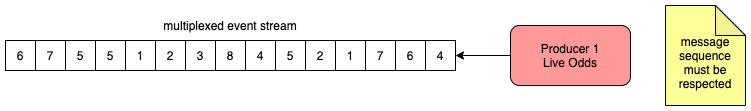

The diagram above was exported from draw.io. Its source (the exported page's mxGraphModel, read from the mxfile embedded in the PNG):
<mxGraphModel dx="3133" dy="1072" grid="1" gridSize="10" guides="1" tooltips="1" connect="1" arrows="1" fold="1" page="1" pageScale="1" pageWidth="827" pageHeight="1169" math="0" shadow="0">
  <root>
    <mxCell id="0" />
    <mxCell id="1" parent="0" />
    <mxCell id="2" value="multiplexed event stream" style="text;html=1;strokeColor=none;fillColor=none;align=center;verticalAlign=middle;whiteSpace=wrap;rounded=0;" vertex="1" parent="1">
      <mxGeometry x="-125" y="715" width="160" height="30" as="geometry" />
    </mxCell>
    <mxCell id="3" value="&lt;br&gt;message&lt;br&gt;sequence must be respected" style="shape=note;whiteSpace=wrap;html=1;backgroundOutline=1;darkOpacity=0.05;fillColor=#FFFF99;" vertex="1" parent="1">
      <mxGeometry x="390" y="710" width="80" height="100" as="geometry" />
    </mxCell>
    <mxCell id="4" value="1" style="rounded=0;whiteSpace=wrap;html=1;" vertex="1" parent="1">
      <mxGeometry x="-150" y="745" width="30" height="30" as="geometry" />
    </mxCell>
    <mxCell id="5" value="2" style="rounded=0;whiteSpace=wrap;html=1;" vertex="1" parent="1">
      <mxGeometry x="-120" y="745" width="30" height="30" as="geometry" />
    </mxCell>
    <mxCell id="6" value="3" style="rounded=0;whiteSpace=wrap;html=1;" vertex="1" parent="1">
      <mxGeometry x="-90" y="745" width="30" height="30" as="geometry" />
    </mxCell>
    <mxCell id="7" value="2" style="rounded=0;whiteSpace=wrap;html=1;" vertex="1" parent="1">
      <mxGeometry x="30" y="745" width="30" height="30" as="geometry" />
    </mxCell>
    <mxCell id="8" value="1" style="rounded=0;whiteSpace=wrap;html=1;" vertex="1" parent="1">
      <mxGeometry x="60" y="745" width="30" height="30" as="geometry" />
    </mxCell>
    <mxCell id="9" value="4" style="rounded=0;whiteSpace=wrap;html=1;" vertex="1" parent="1">
      <mxGeometry x="150" y="745" width="30" height="30" as="geometry" />
    </mxCell>
    <mxCell id="10" value="4" style="rounded=0;whiteSpace=wrap;html=1;" vertex="1" parent="1">
      <mxGeometry x="-30" y="745" width="30" height="30" as="geometry" />
    </mxCell>
    <mxCell id="11" value="5" style="rounded=0;whiteSpace=wrap;html=1;" vertex="1" parent="1">
      <mxGeometry y="745" width="30" height="30" as="geometry" />
    </mxCell>
    <mxCell id="12" value="5" style="rounded=0;whiteSpace=wrap;html=1;" vertex="1" parent="1">
      <mxGeometry x="-210" y="745" width="30" height="30" as="geometry" />
    </mxCell>
    <mxCell id="13" value="5" style="rounded=0;whiteSpace=wrap;html=1;" vertex="1" parent="1">
      <mxGeometry x="-180" y="745" width="30" height="30" as="geometry" />
    </mxCell>
    <mxCell id="14" value="6" style="rounded=0;whiteSpace=wrap;html=1;" vertex="1" parent="1">
      <mxGeometry x="-270" y="745" width="30" height="30" as="geometry" />
    </mxCell>
    <mxCell id="15" value="7" style="rounded=0;whiteSpace=wrap;html=1;" vertex="1" parent="1">
      <mxGeometry x="-240" y="745" width="30" height="30" as="geometry" />
    </mxCell>
    <mxCell id="16" value="8" style="rounded=0;whiteSpace=wrap;html=1;" vertex="1" parent="1">
      <mxGeometry x="-60" y="745" width="30" height="30" as="geometry" />
    </mxCell>
    <mxCell id="17" value="7" style="rounded=0;whiteSpace=wrap;html=1;" vertex="1" parent="1">
      <mxGeometry x="90" y="745" width="30" height="30" as="geometry" />
    </mxCell>
    <mxCell id="18" value="6" style="rounded=0;whiteSpace=wrap;html=1;" vertex="1" parent="1">
      <mxGeometry x="120" y="745" width="30" height="30" as="geometry" />
    </mxCell>
    <mxCell id="19" style="edgeStyle=orthogonalEdgeStyle;rounded=0;orthogonalLoop=1;jettySize=auto;html=1;entryX=1;entryY=0.5;entryDx=0;entryDy=0;" edge="1" source="20" target="9" parent="1">
      <mxGeometry relative="1" as="geometry" />
    </mxCell>
    <mxCell id="20" value="Producer 1&lt;br&gt;Live Odds" style="rounded=1;whiteSpace=wrap;html=1;fillColor=#FF9999;" vertex="1" parent="1">
      <mxGeometry x="235" y="730" width="120" height="60" as="geometry" />
    </mxCell>
  </root>
</mxGraphModel>